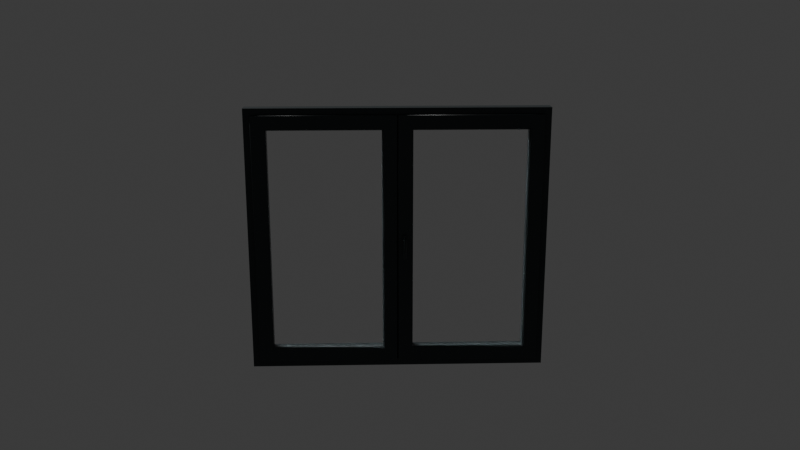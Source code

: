 # Source: window2.blend  (saved by Blender 4.2.66; exported with 4.5.12 LTS)
import bpy
from mathutils import Matrix  # noqa: F401  (used for matrix-valued properties, if any)

bpy.ops.wm.read_factory_settings(use_empty=True)
scene = bpy.context.scene
scene.name = 'Scene'

# ---- collections
col_collection = bpy.data.collections.new('Collection'); scene.collection.children.link(col_collection)
col_window = bpy.data.collections.new('Window'); col_collection.children.link(col_window)

# ---- materials (node trees are filled in below, after node groups)
mat_ramy = bpy.data.materials.new('ramy')
mat_parapet = bpy.data.materials.new('parapet')
mat_sklo = bpy.data.materials.new('sklo')

# ---- node groups
ng_auto_smooth = bpy.data.node_groups.new('Auto Smooth', 'GeometryNodeTree')
_s = ng_auto_smooth.interface.new_socket(name='Geometry', in_out='OUTPUT', socket_type='NodeSocketGeometry')
_s = ng_auto_smooth.interface.new_socket(name='Geometry', in_out='INPUT', socket_type='NodeSocketGeometry')
_s = ng_auto_smooth.interface.new_socket(name='Angle', in_out='INPUT', socket_type='NodeSocketFloat')
_s.subtype = 'ANGLE'
_s.min_value = 0.0
_s.max_value = 3.142
ng_auto_smooth.is_modifier = True
_N = ng_auto_smooth.nodes; _L = ng_auto_smooth.links
n0 = _N.new('NodeGroupOutput'); n0.name = 'Group Output'; n0.location = (480, -100)
n1 = _N.new('NodeGroupInput'); n1.name = 'Group Input'; n1.location = (-420, -300)
n2 = _N.new('NodeGroupInput'); n2.name = 'Group Input.001'; n2.location = (-60, -100)
n3 = _N.new('GeometryNodeSetShadeSmooth'); n3.name = 'Set Shade Smooth'; n3.location = (120, -100)
n3.domain = 'EDGE'
n4 = _N.new('GeometryNodeSetShadeSmooth'); n4.name = 'Set Shade Smooth.001'; n4.location = (300, -100)
n5 = _N.new('GeometryNodeInputMeshEdgeAngle'); n5.name = 'Edge Angle'; n5.location = (-420, -220)
n6 = _N.new('GeometryNodeInputEdgeSmooth'); n6.name = 'Is Edge Smooth'; n6.location = (-60, -160)
n7 = _N.new('GeometryNodeInputShadeSmooth'); n7.name = 'Is Face Smooth'; n7.location = (-240, -340)
n8 = _N.new('FunctionNodeBooleanMath'); n8.name = 'Boolean Math'; n8.location = (-60, -220)
n9 = _N.new('FunctionNodeCompare'); n9.name = 'Compare'; n9.location = (-240, -180)
n9.operation = 'LESS_EQUAL'
_L.new(n5.outputs[0], n9.inputs[0])
_L.new(n4.outputs[0], n0.inputs[0])
_L.new(n1.outputs[1], n9.inputs[1])
_L.new(n9.outputs[0], n8.inputs[0])
_L.new(n7.outputs[0], n8.inputs[1])
_L.new(n2.outputs[0], n3.inputs[0])
_L.new(n6.outputs[0], n3.inputs[1])
_L.new(n3.outputs[0], n4.inputs[0])
_L.new(n8.outputs[0], n3.inputs[2])
n0.is_active_output = True

# ---- material node trees
mat_ramy.use_nodes = True; mat_ramy.node_tree.nodes.clear()
_N = mat_ramy.node_tree.nodes; _L = mat_ramy.node_tree.links
n0 = _N.new('ShaderNodeBsdfPrincipled'); n0.name = 'Principled BSDF'; n0.location = (10, 300)
n0.distribution = 'GGX'
n0.subsurface_method = 'BURLEY'
n0.inputs[2].default_value = 0.3
n0.inputs[3].default_value = 1.45
n0.inputs[27].default_value = (0.0, 0.0, 0.0, 1.0)
n0.inputs[28].default_value = 1.0
n1 = _N.new('ShaderNodeOutputMaterial'); n1.name = 'Material Output'; n1.location = (300, 300)
n2 = _N.new('ShaderNodeRGB'); n2.name = 'RGB'; n2.location = (-269, 273)
n2.outputs[0].default_value = (0.2957, 0.2957, 0.2957, 1.0)
n3 = _N.new('ShaderNodeRGB'); n3.name = 'RGB.001'; n3.location = (-300, 508)
n3.outputs[0].default_value = (0.02217, 0.03071, 0.0331, 1.0)
_L.new(n0.outputs[0], n1.inputs[0])
_L.new(n3.outputs[0], n0.inputs[0])
n1.is_active_output = True
mat_parapet.use_nodes = True; mat_parapet.node_tree.nodes.clear()
_N = mat_parapet.node_tree.nodes; _L = mat_parapet.node_tree.links
n0 = _N.new('ShaderNodeBsdfPrincipled'); n0.name = 'Principled BSDF'; n0.location = (10, 300)
n0.distribution = 'GGX'
n0.subsurface_method = 'BURLEY'
n0.inputs[1].default_value = 1.0
n0.inputs[2].default_value = 0.35
n0.inputs[3].default_value = 1.45
n0.inputs[27].default_value = (0.0, 0.0, 0.0, 1.0)
n0.inputs[28].default_value = 1.0
n1 = _N.new('ShaderNodeOutputMaterial'); n1.name = 'Material Output'; n1.location = (300, 300)
_L.new(n0.outputs[0], n1.inputs[0])
n1.is_active_output = True
mat_sklo.use_nodes = True; mat_sklo.node_tree.nodes.clear()
_N = mat_sklo.node_tree.nodes; _L = mat_sklo.node_tree.links
n0 = _N.new('ShaderNodeMixShader'); n0.name = 'Mix Shader'; n0.location = (80, 269)
n1 = _N.new('ShaderNodeBsdfTransparent'); n1.name = 'Transparent BSDF'; n1.location = (-138, 353)
n1.inputs[0].default_value = (0.8815, 0.8815, 0.8815, 1.0)
n2 = _N.new('ShaderNodeLightPath'); n2.name = 'Light Path'; n2.location = (-434, 328)
n3 = _N.new('ShaderNodeTexNoise'); n3.name = 'Noise Texture'; n3.location = (-585, -218)
n3.inputs[2].default_value = 0.2
n4 = _N.new('ShaderNodeBsdfGlass'); n4.name = 'Glass BSDF'; n4.location = (-166, 184)
n4.distribution = 'BECKMANN'
n4.inputs[2].default_value = 1.45
n5 = _N.new('ShaderNodeOutputMaterial'); n5.name = 'Material Output'; n5.location = (448, 281)
n6 = _N.new('ShaderNodeBump'); n6.name = 'Bump'; n6.location = (-378, -60)
n6.inputs[1].default_value = 0.06
n6.inputs[2].default_value = 1.0
_L.new(n4.outputs[0], n0.inputs[1])
_L.new(n0.outputs[0], n5.inputs[0])
_L.new(n1.outputs[0], n0.inputs[2])
_L.new(n2.outputs[1], n0.inputs[0])
_L.new(n3.outputs[1], n6.inputs[3])
_L.new(n6.outputs[0], n4.inputs[3])
n5.is_active_output = True

# ---- world
world_world = bpy.data.worlds.new('World'); scene.world = world_world
world_world.use_nodes = True; world_world.node_tree.nodes.clear()
_N = world_world.node_tree.nodes; _L = world_world.node_tree.links
n0 = _N.new('ShaderNodeOutputWorld'); n0.name = 'World Output'; n0.location = (300, 300)
n1 = _N.new('ShaderNodeBackground'); n1.name = 'Background'; n1.location = (10, 300)
n1.inputs[0].default_value = (0.05088, 0.05088, 0.05088, 1.0)
_L.new(n1.outputs[0], n0.inputs[0])
n0.is_active_output = True
world_world.color = (0.05088, 0.05088, 0.05088)
world_world.sun_shadow_jitter_overblur = 0.0

# ---- cameras
cam_camera = bpy.data.cameras.new('Camera')
cam_camera.lens = 41.0

# ---- meshes
me_cube_021 = bpy.data.meshes.new('Cube.021')
me_cube_021.from_pydata([(-0.06594, -0.8151, -0.6769), (-0.06594, 0.7849, -0.6769), (0.004065, -0.8151, -0.6769), (-0.04939, -0.7501, -0.6119), (0.004065, 0.7849, -0.6769), (-0.04939, 0.7199, -0.6119), (-0.04939, -0.7745, -0.6363), (-0.04939, 0.7442, -0.6363), (0.004065, -0.7745, -0.6363), (0.004065, 0.7442, -0.6363), (-0.06321, -0.7501, -0.6119), (-0.06594, -0.7529, -0.6147), (-0.06594, 0.7226, -0.6147), (-0.06321, 0.7199, -0.6119), (-0.06594, -0.7555, -0.6173), (-0.06594, 0.7252, -0.6173), (-0.06072, 0.7199, -0.6119), (-0.06072, -0.7501, -0.6119), (-0.06594, -0.8151, 0.7581), (0.004065, -0.8151, 0.7581), (-0.04939, -0.7501, 0.6931), (-0.04939, -0.7745, 0.7175), (0.004065, -0.7745, 0.7175), (-0.06321, -0.7501, 0.6931), (-0.06594, -0.7529, 0.6958), (-0.06594, -0.7555, 0.6984), (-0.06072, -0.7501, 0.6931), (-0.06594, 0.7849, 0.7581), (0.004065, 0.7849, 0.7581), (-0.04939, 0.7199, 0.6931), (-0.04939, 0.7442, 0.7175), (0.004065, 0.7442, 0.7175), (-0.06321, 0.7199, 0.6931), (-0.06594, 0.7226, 0.6958), (-0.06594, 0.7252, 0.6984), (-0.06072, 0.7199, 0.6931), (-0.04753, 0.01007, -0.6169), (-0.04739, 0.7249, -0.6169), (0.005931, 0.01007, -0.6169), (0.006065, 0.7249, -0.6169), (0.005931, -0.01432, -0.6413), (0.006065, 0.7492, -0.6413), (-0.04753, 0.05842, -0.5686), (-0.04087, 0.06507, -0.5619), (-0.04074, 0.6699, -0.5619), (-0.04739, 0.6765, -0.5686), (0.008759, 0.06507, -0.5619), (0.02193, 0.0519, -0.5751), (0.02207, 0.683, -0.5751), (0.008894, 0.6699, -0.5619), (-0.04753, 0.05693, -0.5701), (-0.04739, 0.678, -0.5701), (-0.03855, 0.06507, -0.5619), (-0.03842, 0.6699, -0.5619), (0.006682, 0.6699, -0.5619), (0.006548, 0.06507, -0.5619), (0.02207, 0.6851, -0.5772), (0.02193, 0.04985, -0.5772), (-0.04753, 0.01007, 0.6981), (0.005931, 0.01007, 0.6981), (0.005931, -0.01432, 0.7225), (-0.04753, 0.05842, 0.6497), (-0.04087, 0.06507, 0.6431), (0.008759, 0.06507, 0.6431), (0.02193, 0.0519, 0.6562), (-0.04753, 0.05693, 0.6512), (-0.03855, 0.06507, 0.6431), (0.006548, 0.06507, 0.6431), (0.02193, 0.04985, 0.6583), (-0.04739, 0.7249, 0.6981), (0.006065, 0.7249, 0.6981), (0.006065, 0.7492, 0.7225), (-0.04739, 0.6765, 0.6497), (-0.04074, 0.6699, 0.6431), (0.008894, 0.6699, 0.6431), (0.02207, 0.683, 0.6562), (-0.04739, 0.678, 0.6512), (-0.03842, 0.6699, 0.6431), (0.006682, 0.6699, 0.6431), (0.02207, 0.6851, 0.6583), (-0.04739, -0.7541, -0.6169), (-0.04739, -0.01916, -0.6169), (0.006065, -0.7541, -0.6169), (0.006065, -0.01916, -0.6169), (0.006065, -0.7785, -0.6413), (0.006065, -0.01916, -0.6413), (-0.04739, -0.7058, -0.5686), (-0.04074, -0.6991, -0.5619), (-0.04074, -0.09855, -0.5619), (-0.04739, -0.0919, -0.5686), (0.008894, -0.6991, -0.5619), (0.02207, -0.7123, -0.5751), (0.02207, -0.08538, -0.5751), (0.008894, -0.09855, -0.5619), (-0.04739, -0.7072, -0.5701), (-0.04739, -0.09041, -0.5701), (-0.03842, -0.6991, -0.5619), (-0.03842, -0.09855, -0.5619), (0.006682, -0.09855, -0.5619), (0.006682, -0.6991, -0.5619), (0.02207, -0.08333, -0.5772), (0.02207, -0.7143, -0.5772), (-0.04739, -0.7541, 0.6981), (0.006065, -0.7541, 0.6981), (0.006065, -0.7785, 0.7225), (-0.04739, -0.7058, 0.6497), (-0.04074, -0.6991, 0.6431), (0.008894, -0.6991, 0.6431), (0.02207, -0.7123, 0.6562), (-0.04739, -0.7072, 0.6512), (-0.03842, -0.6991, 0.6431), (0.006682, -0.6991, 0.6431), (0.02207, -0.7143, 0.6583), (-0.04739, -0.01916, 0.6981), (0.006065, -0.01916, 0.6981), (0.006065, -0.01916, 0.7225), (-0.04739, -0.0919, 0.6497), (-0.04074, -0.09855, 0.6431), (0.008894, -0.09855, 0.6431), (0.02207, -0.08538, 0.6562), (-0.04739, -0.09041, 0.6512), (-0.03842, -0.09855, 0.6431), (0.006682, -0.09855, 0.6431), (0.02207, -0.08333, 0.6583), (0.01949, -0.7785, -0.6413), (0.02207, -0.7759, -0.6387), (0.02207, -0.02174, -0.6387), (0.01949, -0.01916, -0.6413), (0.01949, -0.7785, 0.7225), (0.02207, -0.7759, 0.7199), (0.01949, -0.01916, 0.7225), (0.02207, -0.02174, 0.7199), (0.01815, -0.01916, -0.6413), (0.01815, -0.7785, -0.6413), (0.01815, -0.7785, 0.7225), (0.01815, -0.01916, 0.7225), (0.02207, -0.0228, -0.6377), (0.02207, -0.7749, -0.6377), (0.02207, -0.7749, 0.7188), (0.02207, -0.0228, 0.7188), (0.01975, -0.01432, -0.6413), (0.02193, -0.01214, -0.6391), (0.02207, 0.7471, -0.6391), (0.01988, 0.7492, -0.6413), (0.01975, -0.01432, 0.7225), (0.02193, -0.01214, 0.7203), (0.01988, 0.7492, 0.7225), (0.02207, 0.7471, 0.7203), (0.01804, 0.7492, -0.6413), (0.0179, -0.01432, -0.6413), (0.0179, -0.01432, 0.7225), (0.01804, 0.7492, 0.7225), (0.02207, 0.7445, -0.6366), (0.02193, -0.009548, -0.6366), (0.02193, -0.009548, 0.7177), (0.02207, 0.7445, 0.7177), (-0.04739, -0.01916, 0.6911), (-0.04739, -0.04751, 0.6911), (-0.04739, -0.04751, -0.6099), (-0.04739, 0.01749, 0.6911), (-0.04739, 0.01749, -0.6099), (-0.06065, 0.01749, -0.6099), (-0.06065, 0.01749, 0.6911), (-0.06594, 0.01266, 0.6911), (-0.06594, 0.01266, -0.6099), (-0.06594, -0.04395, 0.6911), (-0.06238, -0.04751, 0.6911), (-0.06238, -0.04751, -0.6099), (-0.06594, -0.04395, -0.6099), (-0.06238, 0.01749, 0.6911), (-0.06594, 0.01393, 0.6911), (-0.06594, 0.01393, -0.6099), (-0.06238, 0.01749, -0.6099), (-0.06594, -0.04253, 0.6911), (-0.06594, -0.04253, -0.6099), (-0.06026, -0.04751, -0.6099), (-0.06026, -0.04751, 0.6911), (-0.06694, -0.8151, -0.6725), (-0.06694, 0.7849, -0.6725), (-0.06694, -0.8151, -0.6817), (-0.06694, 0.7849, -0.6817), (-0.2311, -0.8151, -0.6904), (-0.2311, 0.7849, -0.6904), (-0.2396, -0.8151, -0.7103), (-0.2396, 0.7849, -0.7103), (-0.2371, -0.8151, -0.7169), (-0.2371, 0.7849, -0.7169), (-0.2333, -0.8151, -0.7169), (-0.2333, 0.7849, -0.7169), (-0.2313, -0.8151, -0.7045), (-0.2313, 0.7849, -0.7045), (-0.234, -0.8151, -0.6916), (-0.2326, -0.8151, -0.6905), (-0.2326, 0.7849, -0.6905), (-0.234, 0.7849, -0.6916), (-0.2343, 0.7849, -0.6924), (-0.2343, -0.8151, -0.6924), (-0.02195, 0.06407, -0.5629), (-0.02182, 0.6709, -0.5629), (-0.01153, 0.06407, -0.5629), (-0.0114, 0.6709, -0.5629), (-0.02195, 0.06407, 0.6441), (-0.02182, 0.6709, 0.6441), (-0.01153, 0.06407, 0.6441), (-0.0114, 0.6709, 0.6441), (-0.02195, -0.7001, -0.5629), (-0.02182, -0.09755, -0.5629), (-0.01153, -0.7001, -0.5629), (-0.0114, -0.09755, -0.5629), (-0.02195, -0.7001, 0.6441), (-0.02182, -0.09755, 0.6441), (-0.01153, -0.7001, 0.6441), (-0.0114, -0.09755, 0.6441), (0.02207, 0.01718, 0.01992), (0.02207, 0.007874, 0.02923), (0.02207, 0.01253, 0.02117), (0.02207, 0.009121, 0.02458), (0.02207, 0.01718, 0.08161), (0.02207, 0.007874, 0.07231), (0.02207, 0.01253, 0.08036), (0.02207, 0.009121, 0.07696), (0.02207, 0.0229, 0.01992), (0.02207, 0.0322, 0.02923), (0.02207, 0.02755, 0.02117), (0.02207, 0.03096, 0.02458), (0.02207, 0.0229, 0.08161), (0.02207, 0.0322, 0.07231), (0.02207, 0.02755, 0.08036), (0.02207, 0.03096, 0.07696), (0.03372, 0.01129, 0.02583), (0.03263, 0.009121, 0.02458), (0.03263, 0.01253, 0.02117), (0.03372, 0.01378, 0.02334), (0.03263, 0.007874, 0.02923), (0.03372, 0.01029, 0.02955), (0.03263, 0.01718, 0.01992), (0.03372, 0.0175, 0.02234), (0.03263, 0.01718, 0.08161), (0.03372, 0.0175, 0.07919), (0.03263, 0.007874, 0.07231), (0.03372, 0.01029, 0.07199), (0.03263, 0.01253, 0.08036), (0.03372, 0.01378, 0.0782), (0.03263, 0.009121, 0.07696), (0.03372, 0.01129, 0.07571), (0.03372, 0.02258, 0.02234), (0.03263, 0.0229, 0.01992), (0.03263, 0.0322, 0.02923), (0.03372, 0.02979, 0.02955), (0.03263, 0.02755, 0.02117), (0.03372, 0.0263, 0.02334), (0.03263, 0.03096, 0.02458), (0.03372, 0.02879, 0.02583), (0.03263, 0.0229, 0.08161), (0.03372, 0.02258, 0.07919), (0.03263, 0.0322, 0.07231), (0.03372, 0.02979, 0.07199), (0.03263, 0.02755, 0.08036), (0.03372, 0.0263, 0.0782), (0.03263, 0.03096, 0.07696), (0.03372, 0.02879, 0.07571), (0.03372, 0.0099, 0.05219), (0.03372, 0.01125, 0.0454), (0.03372, 0.01403, 0.04044), (0.03372, 0.02, 0.03862), (0.03372, 0.02597, 0.04044), (0.03372, 0.02875, 0.0454), (0.03372, 0.0301, 0.05219), (0.03372, 0.02875, 0.05897), (0.03372, 0.02597, 0.06394), (0.03372, 0.02, 0.06576), (0.03372, 0.01403, 0.06394), (0.03372, 0.01125, 0.05897), (0.04758, 0.01067, 0.05219), (0.04758, 0.01192, 0.04592), (0.04758, 0.01448, 0.04133), (0.04758, 0.02, 0.03965), (0.04758, 0.02552, 0.04133), (0.04758, 0.02809, 0.04592), (0.04758, 0.02934, 0.05219), (0.04758, 0.02809, 0.05846), (0.04758, 0.02552, 0.06305), (0.04758, 0.02, 0.06473), (0.04758, 0.01448, 0.06305), (0.04758, 0.01192, 0.05846), (0.05616, 0.01172, 0.0505), (0.05507, 0.01283, 0.04533), (0.05427, 0.01511, 0.04155), (0.05398, 0.02, 0.04016), (0.05427, 0.0249, 0.04155), (0.05507, 0.02717, 0.04533), (0.05616, 0.02828, 0.0505), (0.05725, 0.02717, 0.05567), (0.05805, 0.0249, 0.05945), (0.05834, 0.02, 0.06084), (0.05805, 0.01511, 0.05945), (0.05725, 0.01283, 0.05567), (0.06323, 0.01196, 0.04476), (0.06113, 0.01304, 0.04156), (0.05958, 0.01525, 0.03922), (0.05902, 0.02, 0.03836), (0.05958, 0.02475, 0.03922), (0.06113, 0.02696, 0.04156), (0.06323, 0.02804, 0.04476), (0.06534, 0.02696, 0.04797), (0.06689, 0.02475, 0.05031), (0.06745, 0.02, 0.05117), (0.06689, 0.01525, 0.05031), (0.06534, 0.01304, 0.04797), (0.06792, 0.01186, -0.03731), (0.06574, 0.01295, -0.03707), (0.06414, 0.01519, -0.0369), (0.06355, 0.02, -0.03684), (0.06414, 0.02481, -0.0369), (0.06574, 0.02705, -0.03707), (0.06792, 0.02814, -0.03731), (0.07011, 0.02705, -0.03755), (0.07171, 0.02481, -0.03772), (0.07229, 0.02, -0.03779), (0.07171, 0.01519, -0.03772), (0.07011, 0.01295, -0.03755), (0.07658, 0.02, 0.008989), (0.07602, 0.01519, 0.008886), (0.07236, 0.02814, 0.00822), (0.07447, 0.02705, 0.008605), (0.06814, 0.02, 0.007451), (0.06871, 0.02481, 0.007554), (0.07447, 0.01295, 0.008605), (0.07236, 0.01186, 0.00822), (0.07025, 0.01295, 0.007836), (0.07602, 0.02481, 0.008886), (0.07025, 0.02705, 0.007836), (0.06871, 0.01519, 0.007554), (0.03372, 0.008964, 0.02937), (0.03372, 0.0101, 0.02514), (0.03372, 0.01732, 0.02101), (0.03372, 0.02276, 0.02101), (0.03372, 0.01309, 0.02215), (0.03372, 0.008964, 0.07216), (0.03372, 0.0101, 0.07639), (0.03372, 0.01309, 0.07939), (0.03372, 0.01732, 0.08052), (0.03372, 0.02276, 0.08052), (0.03372, 0.02699, 0.07939), (0.03372, 0.02998, 0.07639), (0.03372, 0.03111, 0.07216), (0.03372, 0.03111, 0.02937), (0.03372, 0.02998, 0.02514), (0.03372, 0.02699, 0.02215), (0.07267, 0.01522, 0.0296), (0.07113, 0.02701, 0.02829), (0.06537, 0.02478, 0.02339), (0.07113, 0.01299, 0.02829), (0.06691, 0.01299, 0.0247), (0.07267, 0.02478, 0.0296), (0.06691, 0.02701, 0.0247), (0.06537, 0.01522, 0.02339), (0.07324, 0.02, 0.03008), (0.06902, 0.02809, 0.02649), (0.0648, 0.02, 0.02291), (0.06902, 0.01191, 0.02649), (0.07573, 0.02, -0.01308), (0.07143, 0.02814, -0.01323), (0.06714, 0.02, -0.01337), (0.07143, 0.01186, -0.01323), (0.07515, 0.01519, -0.0131), (0.07358, 0.02705, -0.01315), (0.06772, 0.02481, -0.01335), (0.07358, 0.01295, -0.01315), (0.06929, 0.01295, -0.0133), (0.07515, 0.02481, -0.0131), (0.06929, 0.02705, -0.0133), (0.06772, 0.01519, -0.01335)], [(113, 156), (156, 157)], [(16, 13, 10, 17), (7, 6, 8, 9), (2, 4, 9, 8), (5, 3, 6, 7), (1, 4, 2, 0), (10, 13, 12, 11), (14, 11, 12, 15), (0, 14, 15, 1), (5, 16, 17, 3), (3, 17, 26, 20), (6, 3, 20, 21), (10, 11, 24, 23), (14, 0, 18, 25), (8, 6, 21, 22), (2, 8, 22, 19), (11, 14, 25, 24), (17, 10, 23, 26), (0, 2, 19, 18), (19, 22, 31, 28), (23, 24, 33, 32), (24, 25, 34, 33), (20, 26, 35, 29), (18, 19, 28, 27), (25, 18, 27, 34), (21, 20, 29, 30), (26, 23, 32, 35), (22, 21, 30, 31), (28, 31, 9, 4), (31, 30, 7, 9), (30, 29, 5, 7), (29, 35, 16, 5), (35, 32, 13, 16), (32, 33, 12, 13), (33, 34, 15, 12), (34, 27, 1, 15), (27, 28, 4, 1), (37, 39, 38, 36), (39, 41, 40, 38), (149, 150, 60, 40), (50, 42, 45, 51), (44, 45, 42, 43), (56, 48, 47, 57), (48, 49, 46, 47), (55, 46, 49, 54), (36, 50, 51, 37), (43, 52, 53, 44), (52, 55, 54, 53), (153, 154, 145, 141), (50, 65, 61, 42), (151, 148, 41, 71), (38, 59, 58, 36), (46, 63, 64, 47), (148, 143, 140, 149), (52, 66, 67, 55), (42, 61, 62, 43), (43, 62, 66, 52), (40, 60, 59, 38), (36, 58, 65, 50), (55, 67, 63, 46), (47, 64, 68, 57), (66, 77, 78, 67), (64, 75, 79, 68), (59, 70, 69, 58), (67, 78, 74, 63), (60, 71, 70, 59), (154, 155, 147, 145), (61, 72, 73, 62), (58, 69, 76, 65), (63, 74, 75, 64), (65, 76, 72, 61), (62, 73, 77, 66), (69, 37, 51, 76), (76, 51, 45, 72), (72, 45, 44, 73), (73, 44, 53, 77), (77, 53, 54, 78), (78, 54, 49, 74), (74, 49, 48, 75), (75, 48, 56, 79), (150, 151, 71, 60), (155, 152, 142, 147), (71, 41, 39, 70), (70, 39, 37, 69), (81, 83, 82, 80), (83, 85, 84, 82), (133, 134, 104, 84), (94, 86, 89, 95), (88, 89, 86, 87), (100, 92, 91, 101), (92, 93, 90, 91), (99, 90, 93, 98), (80, 94, 95, 81), (87, 96, 97, 88), (96, 99, 98, 97), (137, 138, 129, 125), (94, 109, 105, 86), (132, 85, 115, 135), (82, 103, 102, 80), (90, 107, 108, 91), (132, 127, 124, 133), (96, 110, 111, 99), (86, 105, 106, 87), (87, 106, 110, 96), (84, 104, 103, 82), (80, 102, 109, 94), (99, 111, 107, 90), (91, 108, 112, 101), (110, 121, 122, 111), (108, 119, 123, 112), (103, 114, 113, 102), (111, 122, 118, 107), (104, 115, 114, 103), (138, 139, 131, 129), (105, 116, 117, 106), (102, 113, 120, 109), (107, 118, 119, 108), (109, 120, 116, 105), (106, 117, 121, 110), (113, 81, 95, 120), (120, 95, 89, 116), (116, 89, 88, 117), (117, 88, 97, 121), (121, 97, 98, 122), (122, 98, 93, 118), (118, 93, 92, 119), (119, 92, 100, 123), (134, 135, 115, 104), (139, 136, 126, 131), (83, 81, 113, 114), (127, 126, 125, 124), (129, 128, 124, 125), (128, 129, 131, 130), (130, 131, 126, 127), (136, 100, 101, 137), (128, 130, 135, 134), (85, 132, 133, 84), (127, 132, 135, 130), (124, 128, 134, 133), (126, 136, 137, 125), (123, 100, 136, 139), (112, 123, 139, 138), (101, 112, 138, 137), (143, 142, 141, 140), (145, 144, 140, 141), (144, 145, 147, 146), (146, 147, 142, 143), (152, 56, 57, 153), (144, 146, 151, 150), (41, 148, 149, 40), (146, 143, 148, 151), (140, 144, 150, 149), (142, 152, 153, 141), (79, 56, 152, 155), (68, 79, 155, 154), (57, 68, 154, 153), (158, 160, 159, 157), (157, 159, 162, 169, 170, 163, 173, 165, 166, 176), (160, 158, 175, 167, 168, 174, 164, 171, 172, 161), (174, 173, 163, 164), (162, 161, 172, 169), (164, 163, 170, 171), (165, 168, 167, 166), (169, 172, 171, 170), (175, 176, 166, 167), (159, 160, 161, 162), (168, 165, 173, 174), (158, 157, 176, 175), (178, 180, 179, 177), (180, 182, 181, 179), (182, 193, 192, 181), (184, 186, 185, 183), (186, 188, 187, 185), (188, 190, 189, 187), (193, 194, 191, 192), (195, 184, 183, 196), (194, 195, 196, 191), (197, 198, 200, 199), (201, 203, 204, 202), (197, 201, 202, 198), (198, 202, 204, 200), (200, 204, 203, 199), (199, 203, 201, 197), (205, 206, 208, 207), (209, 211, 212, 210), (205, 209, 210, 206), (206, 210, 212, 208), (208, 212, 211, 207), (207, 211, 209, 205), (213, 215, 231, 235), (213, 221, 223, 224, 222, 226, 228, 227, 225, 217, 219, 220, 218, 214, 216, 215), (223, 221, 246, 249), (225, 227, 257, 253), (226, 222, 247, 255), (228, 226, 255, 259), (218, 220, 243, 239), (217, 225, 253, 237), (222, 224, 251, 247), (220, 219, 241, 243), (221, 213, 235, 246), (227, 228, 259, 257), (214, 218, 239, 233), (219, 217, 237, 241), (224, 223, 249, 251), (215, 216, 230, 231), (229, 234, 240, 244, 242, 238, 254, 258, 260, 256, 248, 252, 250, 245, 236, 232), (230, 233, 333, 334), (246, 235, 335, 336), (235, 231, 337, 335), (231, 230, 334, 337), (233, 239, 338, 333), (239, 243, 339, 338), (243, 241, 340, 339), (241, 237, 341, 340), (237, 253, 342, 341), (253, 257, 343, 342), (257, 259, 344, 343), (259, 255, 345, 344), (255, 247, 346, 345), (247, 251, 347, 346), (251, 249, 348, 347), (249, 246, 336, 348), (216, 214, 233, 230), (263, 262, 274, 275), (270, 269, 281, 282), (267, 266, 278, 279), (264, 263, 275, 276), (271, 270, 282, 283), (268, 267, 279, 280), (265, 264, 276, 277), (272, 271, 283, 284), (262, 261, 273, 274), (269, 268, 280, 281), (266, 265, 277, 278), (261, 272, 284, 273), (280, 279, 291, 292), (277, 276, 288, 289), (284, 283, 295, 296), (274, 273, 285, 286), (281, 280, 292, 293), (278, 277, 289, 290), (273, 284, 296, 285), (275, 274, 286, 287), (282, 281, 293, 294), (279, 278, 290, 291), (276, 275, 287, 288), (283, 282, 294, 295), (292, 291, 303, 304), (289, 288, 300, 301), (296, 295, 307, 308), (286, 285, 297, 298), (293, 292, 304, 305), (290, 289, 301, 302), (285, 296, 308, 297), (287, 286, 298, 299), (294, 293, 305, 306), (291, 290, 302, 303), (288, 287, 299, 300), (295, 294, 306, 307), (365, 361, 318, 319), (366, 362, 315, 316), (367, 363, 312, 313), (368, 365, 319, 320), (369, 364, 309, 310), (370, 366, 316, 317), (371, 367, 313, 314), (364, 368, 320, 309), (372, 369, 310, 311), (361, 370, 317, 318), (362, 371, 314, 315), (363, 372, 311, 312), (359, 356, 332, 325), (358, 355, 331, 323), (357, 354, 330, 321), (356, 353, 329, 332), (360, 352, 327, 328), (355, 351, 326, 331), (354, 350, 324, 330), (353, 360, 328, 329), (352, 349, 322, 327), (351, 359, 325, 326), (350, 358, 323, 324), (349, 357, 321, 322), (234, 229, 334, 333), (236, 245, 336, 335), (232, 236, 335, 337), (229, 232, 337, 334), (240, 234, 333, 338), (244, 240, 338, 339), (242, 244, 339, 340), (238, 242, 340, 341), (254, 238, 341, 342), (258, 254, 342, 343), (260, 258, 343, 344), (256, 260, 344, 345), (248, 256, 345, 346), (252, 248, 346, 347), (250, 252, 347, 348), (245, 250, 348, 336), (307, 306, 357, 349), (304, 303, 358, 350), (301, 300, 359, 351), (308, 307, 349, 352), (298, 297, 360, 353), (305, 304, 350, 354), (302, 301, 351, 355), (297, 308, 352, 360), (299, 298, 353, 356), (306, 305, 354, 357), (303, 302, 355, 358), (300, 299, 356, 359), (325, 332, 372, 363), (323, 331, 371, 362), (321, 330, 370, 361), (332, 329, 369, 372), (328, 327, 368, 364), (331, 326, 367, 371), (330, 324, 366, 370), (329, 328, 364, 369), (327, 322, 365, 368), (326, 325, 363, 367), (324, 323, 362, 366), (322, 321, 361, 365)])
me_cube_021.polygons.foreach_set('use_smooth', [True] * 322)
me_cube_021.polygons.foreach_set('material_index', [0, 0, 0, 0, 0, 0, 0, 0, 0, 0, 0, 0, 0, 0, 0, 0, 0, 0, 0, 0, 0, 0, 0, 0, 0, 0, 0, 0, 0, 0, 0, 0, 0, 0, 0, 0, 0, 0, 0, 0, 0, 0, 0, 0, 0, 0, 0, 0, 0, 0, 0, 0, 0, 0, 0, 0, 0, 0, 0, 0, 0, 0, 0, 0, 0, 0, 0, 0, 0, 0, 0, 0, 0, 0, 0, 0, 0, 0, 0, 0, 0, 0, 0, 0, 0, 0, 0, 0, 0, 0, 0, 0, 0, 0, 0, 0, 0, 0, 0, 0, 0, 0, 0, 0, 0, 0, 0, 0, 0, 0, 0, 0, 0, 0, 0, 0, 0, 0, 0, 0, 0, 0, 0, 0, 0, 0, 0, 0, 0, 0, 0, 0, 0, 0, 0, 0, 0, 0, 0, 0, 0, 0, 0, 0, 0, 0, 0, 0, 0, 0, 0, 0, 0, 0, 0, 0, 0, 0, 0, 0, 0, 0, 0, 0, 0, 0, 0, 0, 0, 0, 0, 0, 0, 0, 0, 0, 2, 2, 2, 2, 2, 2, 2, 2, 2, 2, 2, 2, 0, 0, 0, 0, 0, 0, 0, 0, 0, 0, 0, 0, 0, 0, 0, 0, 0, 0, 0, 0, 0, 0, 0, 0, 0, 0, 0, 0, 0, 0, 0, 0, 0, 0, 0, 0, 0, 0, 0, 0, 0, 0, 0, 0, 0, 0, 0, 0, 0, 0, 0, 0, 0, 0, 0, 0, 0, 0, 0, 0, 0, 0, 0, 0, 0, 0, 0, 0, 0, 0, 0, 0, 0, 0, 0, 0, 0, 0, 0, 0, 0, 0, 0, 0, 0, 0, 0, 0, 0, 0, 0, 0, 0, 0, 0, 0, 0, 0, 0, 0, 0, 0, 0, 0, 0, 0, 0, 0, 0, 0, 0, 0, 0, 0, 0, 0, 0, 0, 0, 0, 0, 0, 0, 0, 0, 0, 0, 0, 0, 0, 0, 0, 0, 0])
_uv = me_cube_021.uv_layers.new(name='UVMap')
_uv.uv.foreach_set('vector', [0.7962, 0.5, 0.8339, 0.5, 0.8339, 0.75, 0.7962, 0.75, 0.625, 0.5, 0.625, 0.75, 0.625, 0.75, 0.625, 0.5, 0.375, 0.75, 0.375, 0.5, 0.625, 0.5, 0.625, 0.75, 0.625, 0.5, 0.625, 0.75, 0.625, 0.75, 0.625, 0.5, 0.125, 0.5, 0.375, 0.5, 0.375, 0.75, 0.125, 0.75, 0.8339, 0.75, 0.8339, 0.5, 0.875, 0.5, 0.875, 0.75, 0.6045, 0.0, 0.6145, 0.0, 0.6145, 0.25, 0.6045, 0.25, 0.375, 0.0, 0.6045, 0.0, 0.6045, 0.25, 0.375, 0.25, 0.625, 0.5, 0.7962, 0.5, 0.7962, 0.75, 0.625, 0.75, 0.625, 0.75, 0.7962, 0.75, 0.7962, 0.75, 0.625, 0.75, 0.625, 0.75, 0.625, 0.75, 0.625, 0.75, 0.625, 0.75, 0.8339, 0.75, 0.875, 0.75, 0.875, 0.75, 0.8339, 0.75, 0.6045, 0.0, 0.375, 0.0, 0.375, 0.0, 0.6045, 0.0, 0.625, 0.75, 0.625, 0.75, 0.625, 0.75, 0.625, 0.75, 0.375, 0.75, 0.625, 0.75, 0.625, 0.75, 0.375, 0.75, 0.6145, 0.0, 0.6045, 0.0, 0.6045, 0.0, 0.6145, 0.0, 0.7962, 0.75, 0.8339, 0.75, 0.8339, 0.75, 0.7962, 0.75, 0.125, 0.75, 0.375, 0.75, 0.375, 0.75, 0.125, 0.75, 0.375, 0.75, 0.625, 0.75, 0.625, 0.75, 0.375, 0.75, 0.8339, 0.75, 0.875, 0.75, 0.875, 0.75, 0.8339, 0.75, 0.6145, 0.0, 0.6045, 0.0, 0.6045, 0.0, 0.6145, 0.0, 0.625, 0.75, 0.7962, 0.75, 0.7962, 0.75, 0.625, 0.75, 0.125, 0.75, 0.375, 0.75, 0.375, 0.75, 0.125, 0.75, 0.6045, 0.0, 0.375, 0.0, 0.375, 0.0, 0.6045, 0.0, 0.625, 0.75, 0.625, 0.75, 0.625, 0.75, 0.625, 0.75, 0.7962, 0.75, 0.8339, 0.75, 0.8339, 0.75, 0.7962, 0.75, 0.625, 0.75, 0.625, 0.75, 0.625, 0.75, 0.625, 0.75, 0.375, 0.75, 0.625, 0.75, 0.625, 0.5, 0.375, 0.5, 0.625, 0.75, 0.625, 0.75, 0.625, 0.5, 0.625, 0.5, 0.625, 0.75, 0.625, 0.75, 0.625, 0.5, 0.625, 0.5, 0.625, 0.75, 0.7962, 0.75, 0.7962, 0.5, 0.625, 0.5, 0.7962, 0.75, 0.8339, 0.75, 0.8339, 0.5, 0.7962, 0.5, 0.8339, 0.75, 0.875, 0.75, 0.875, 0.5, 0.8339, 0.5, 0.6145, 0.0, 0.6045, 0.0, 0.6045, 0.25, 0.6145, 0.25, 0.6045, 0.0, 0.375, 0.0, 0.375, 0.25, 0.6045, 0.25, 0.125, 0.75, 0.375, 0.75, 0.375, 0.5, 0.125, 0.5, 0.0, 0.0, 0.0, 0.0, 0.0, 0.0, 0.0, 0.0, 0.0, 0.0, 0.0, 0.0, 0.0, 0.0, 0.0, 0.0, 0.0, 0.0, 0.0, 0.0, 0.0, 0.0, 0.0, 0.0, 0.0, 0.0, 0.0, 0.0, 0.0, 0.0, 0.0, 0.0, 0.0, 0.0, 0.0, 0.0, 0.0, 0.0, 0.0, 0.0, 0.0, 0.0, 0.0, 0.0, 0.0, 0.0, 0.0, 0.0, 0.0, 0.0, 0.0, 0.0, 0.0, 0.0, 0.0, 0.0, 0.0, 0.0, 0.0, 0.0, 0.0, 0.0, 0.0, 0.0, 0.0, 0.0, 0.0, 0.0, 0.0, 0.0, 0.0, 0.0, 0.0, 0.0, 0.0, 0.0, 0.0, 0.0, 0.0, 0.0, 0.0, 0.0, 0.0, 0.0, 0.0, 0.0, 0.0, 0.0, 0.0, 0.0, 0.0, 0.0, 0.0, 0.0, 0.0, 0.0, 0.0, 0.0, 0.0, 0.0, 0.0, 0.0, 0.0, 0.0, 0.0, 0.0, 0.0, 0.0, 0.0, 0.0, 0.0, 0.0, 0.0, 0.0, 0.0, 0.0, 0.0, 0.0, 0.0, 0.0, 0.0, 0.0, 0.0, 0.0, 0.0, 0.0, 0.0, 0.0, 0.0, 0.0, 0.0, 0.0, 0.0, 0.0, 0.0, 0.0, 0.0, 0.0, 0.0, 0.0, 0.0, 0.0, 0.0, 0.0, 0.0, 0.0, 0.0, 0.0, 0.0, 0.0, 0.0, 0.0, 0.0, 0.0, 0.0, 0.0, 0.0, 0.0, 0.0, 0.0, 0.0, 0.0, 0.0, 0.0, 0.0, 0.0, 0.0, 0.0, 0.0, 0.0, 0.0, 0.0, 0.0, 0.0, 0.0, 0.0, 0.0, 0.0, 0.0, 0.0, 0.0, 0.0, 0.0, 0.0, 0.0, 0.0, 0.0, 0.0, 0.0, 0.0, 0.0, 0.0, 0.0, 0.0, 0.0, 0.0, 0.0, 0.0, 0.0, 0.0, 0.0, 0.0, 0.0, 0.0, 0.0, 0.0, 0.0, 0.0, 0.0, 0.0, 0.0, 0.0, 0.0, 0.0, 0.0, 0.0, 0.0, 0.0, 0.0, 0.0, 0.0, 0.0, 0.0, 0.0, 0.0, 0.0, 0.0, 0.0, 0.0, 0.0, 0.0, 0.0, 0.0, 0.0, 0.0, 0.0, 0.0, 0.0, 0.0, 0.0, 0.0, 0.0, 0.0, 0.0, 0.0, 0.0, 0.0, 0.0, 0.0, 0.0, 0.0, 0.0, 0.0, 0.0, 0.0, 0.0, 0.0, 0.0, 0.0, 0.0, 0.0, 0.0, 0.0, 0.0, 0.0, 0.0, 0.0, 0.0, 0.0, 0.0, 0.0, 0.0, 0.0, 0.0, 0.0, 0.0, 0.0, 0.0, 0.0, 0.0, 0.0, 0.0, 0.0, 0.0, 0.0, 0.0, 0.0, 0.0, 0.0, 0.0, 0.0, 0.0, 0.0, 0.0, 0.0, 0.0, 0.0, 0.0, 0.0, 0.0, 0.0, 0.0, 0.0, 0.0, 0.0, 0.0, 0.0, 0.0, 0.0, 0.0, 0.0, 0.0, 0.0, 0.0, 0.0, 0.0, 0.0, 0.0, 0.0, 0.0, 0.0, 0.0, 0.0, 0.0, 0.0, 0.0, 0.0, 0.0, 0.0, 0.0, 0.0, 0.0, 0.0, 0.0, 0.0, 0.0, 0.0, 0.0, 0.0, 0.0, 0.0, 0.0, 0.0, 0.0, 0.0, 0.0, 0.0, 0.0, 0.0, 0.0, 0.0, 0.0, 0.0, 0.0, 0.0, 0.0, 0.0, 0.0, 0.0, 0.0, 0.0, 0.0, 0.0, 0.0, 0.0, 0.0, 0.0, 0.0, 0.0, 0.0, 0.0, 0.0, 0.0, 0.0, 0.0, 0.0, 0.0, 0.0, 0.0, 0.0, 0.0, 0.0, 0.0, 0.0, 0.0, 0.0, 0.0, 0.0, 0.0, 0.0, 0.0, 0.0, 0.0, 0.0, 0.0, 0.0, 0.0, 0.0, 0.0, 0.0, 0.0, 0.0, 0.0, 0.0, 0.0, 0.0, 0.0, 0.0, 0.0, 0.0, 0.0, 0.0, 0.0, 0.0, 0.0, 0.0, 0.0, 0.0, 0.0, 0.0, 0.0, 0.0, 0.0, 0.0, 0.0, 0.0, 0.0, 0.0, 0.0, 0.0, 0.0, 0.0, 0.0, 0.0, 0.0, 0.0, 0.0, 0.0, 0.0, 0.0, 0.0, 0.0, 0.0, 0.0, 0.0, 0.0, 0.0, 0.0, 0.0, 0.0, 0.0, 0.0, 0.0, 0.0, 0.0, 0.0, 0.0, 0.0, 0.0, 0.0, 0.0, 0.0, 0.0, 0.0, 0.0, 0.0, 0.0, 0.0, 0.0, 0.0, 0.0, 0.0, 0.0, 0.0, 0.0, 0.0, 0.0, 0.0, 0.0, 0.0, 0.0, 0.0, 0.0, 0.0, 0.0, 0.0, 0.0, 0.0, 0.0, 0.0, 0.0, 0.0, 0.0, 0.0, 0.0, 0.0, 0.0, 0.0, 0.0, 0.0, 0.0, 0.0, 0.0, 0.0, 0.0, 0.0, 0.0, 0.0, 0.0, 0.0, 0.0, 0.0, 0.0, 0.0, 0.0, 0.0, 0.0, 0.0, 0.0, 0.0, 0.0, 0.0, 0.0, 0.0, 0.0, 0.0, 0.0, 0.0, 0.0, 0.0, 0.0, 0.0, 0.0, 0.0, 0.0, 0.0, 0.0, 0.0, 0.0, 0.0, 0.0, 0.0, 0.0, 0.0, 0.0, 0.0, 0.0, 0.0, 0.0, 0.0, 0.0, 0.0, 0.0, 0.0, 0.0, 0.0, 0.0, 0.0, 0.0, 0.0, 0.0, 0.0, 0.0, 0.0, 0.0, 0.0, 0.0, 0.0, 0.0, 0.0, 0.0, 0.0, 0.0, 0.0, 0.0, 0.0, 0.0, 0.0, 0.0, 0.0, 0.0, 0.0, 0.0, 0.0, 0.0, 0.0, 0.0, 0.0, 0.0, 0.0, 0.0, 0.0, 0.0, 0.0, 0.0, 0.0, 0.0, 0.0, 0.0, 0.0, 0.0, 0.0, 0.0, 0.0, 0.0, 0.0, 0.0, 0.0, 0.0, 0.0, 0.0, 0.0, 0.0, 0.0, 0.0, 0.0, 0.0, 0.0, 0.0, 0.0, 0.0, 0.0, 0.0, 0.0, 0.0, 0.0, 0.0, 0.0, 0.0, 0.0, 0.0, 0.0, 0.0, 0.0, 0.0, 0.0, 0.0, 0.0, 0.0, 0.0, 0.0, 0.0, 0.0, 0.0, 0.0, 0.0, 0.0, 0.0, 0.0, 0.0, 0.0, 0.0, 0.0, 0.0, 0.0, 0.0, 0.0, 0.0, 0.0, 0.0, 0.0, 0.0, 0.0, 0.0, 0.0, 0.0, 0.0, 0.0, 0.0, 0.0, 0.0, 0.0, 0.0, 0.0, 0.0, 0.0, 0.0, 0.0, 0.0, 0.0, 0.0, 0.0, 0.0, 0.0, 0.0, 0.0, 0.0, 0.0, 0.0, 0.0, 0.0, 0.0, 0.0, 0.0, 0.0, 0.0, 0.0, 0.0, 0.0, 0.0, 0.0, 0.0, 0.0, 0.0, 0.0, 0.0, 0.0, 0.0, 0.0, 0.0, 0.0, 0.0, 0.0, 0.0, 0.0, 0.0, 0.0, 0.0, 0.0, 0.0, 0.0, 0.0, 0.0, 0.0, 0.0, 0.0, 0.0, 0.0, 0.0, 0.0, 0.0, 0.0, 0.0, 0.0, 0.0, 0.0, 0.0, 0.0, 0.0, 0.0, 0.0, 0.0, 0.0, 0.0, 0.0, 0.0, 0.0, 0.0, 0.0, 0.0, 0.0, 0.0, 0.0, 0.0, 0.0, 0.0, 0.0, 0.0, 0.0, 0.0, 0.0, 0.0, 0.0, 0.0, 0.0, 0.0, 0.0, 0.0, 0.0, 0.0, 0.0, 0.0, 0.0, 0.0, 0.0, 0.0, 0.0, 0.0, 0.0, 0.0, 0.0, 0.0, 0.0, 0.0, 0.0, 0.0, 0.0, 0.0, 0.0, 0.0, 0.0, 0.0, 0.0, 0.0, 0.0, 0.0, 0.0, 0.0, 0.0, 0.0, 0.0, 0.0, 0.0, 0.0, 0.0, 0.0, 0.0, 0.0, 0.0, 0.0, 0.0, 0.0, 0.0, 0.0, 0.0, 0.0, 0.0, 0.0, 0.0, 0.0, 0.0, 0.0, 0.0, 0.0, 0.0, 0.0, 0.0, 0.0, 0.0, 0.0, 0.0, 0.0, 0.0, 0.0, 0.0, 0.0, 0.0, 0.0, 0.0, 0.0, 0.0, 0.0, 0.0, 0.0, 0.0, 0.0, 0.0, 0.0, 0.0, 0.0, 0.0, 0.0, 0.0, 0.0, 0.0, 0.0, 0.0, 0.0, 0.0, 0.0, 0.0, 0.0, 0.0, 0.0, 0.0, 0.0, 0.0, 0.0, 0.0, 0.0, 0.0, 0.0, 0.0, 0.0, 0.0, 0.0, 0.0, 0.0, 0.0, 0.0, 0.0, 0.0, 0.0, 0.0, 0.0, 0.0, 0.0, 0.0, 0.0, 0.0, 0.0, 0.0, 0.0, 0.0, 0.0, 0.0, 0.0, 0.0, 0.0, 0.0, 0.0, 0.0, 0.0, 0.0, 0.0, 0.0, 0.0, 0.0, 0.0, 0.0, 0.0, 0.0, 0.0, 0.0, 0.0, 0.0, 0.0, 0.0, 0.0, 0.0, 0.0, 0.0, 0.0, 0.0, 0.0, 0.0, 0.0, 0.0, 0.0, 0.0, 0.0, 0.0, 0.0, 0.0, 0.0, 0.0, 0.0, 0.0, 0.0, 0.0, 0.0, 0.0, 0.0, 0.0, 0.0, 0.0, 0.0, 0.0, 0.0, 0.0, 0.0, 0.0, 0.0, 0.0, 0.0, 0.0, 0.0, 0.0, 0.0, 0.0, 0.0, 0.0, 0.0, 0.0, 0.0, 0.0, 0.0, 0.0, 0.0, 0.0, 0.0, 0.0, 0.0, 0.0, 0.0, 0.0, 0.0, 0.0, 0.0, 0.0, 0.0, 0.0, 0.0, 0.0, 0.0, 0.0, 0.0, 0.0, 0.0, 0.0, 0.0, 0.0, 0.0, 0.0, 0.0, 0.0, 0.0, 0.0, 0.0, 0.0, 0.0, 0.0, 0.0, 0.0, 0.0, 0.0, 0.0, 0.0, 0.0, 0.0, 0.0, 0.0, 0.0, 0.0, 0.0, 0.0, 0.0, 0.0, 0.0, 0.0, 0.0, 0.0, 0.0, 0.0, 0.0, 0.0, 0.0, 0.0, 0.0, 0.0, 0.0, 0.0, 0.0, 0.0, 0.0, 0.0, 0.0, 0.0, 0.0, 0.0, 0.0, 0.0, 0.0, 0.0, 0.0, 0.0, 0.0, 0.0, 0.0, 0.0, 0.0, 0.0, 0.0, 0.0, 0.0, 0.0, 0.0, 0.0, 0.0, 0.0, 0.0, 0.0, 0.0, 0.0, 0.0, 0.0, 0.0, 0.0, 0.0, 0.0, 0.0, 0.0, 0.0, 0.0, 0.0, 0.0, 0.0, 0.0, 0.0, 0.0, 0.0, 0.0, 0.0, 0.0, 0.0, 0.0, 0.0, 0.0, 0.0, 0.0, 0.0, 0.0, 0.0, 0.0, 0.0, 0.0, 0.0, 0.0, 0.0, 0.0, 0.0, 0.0, 0.0, 0.0, 0.0, 0.0, 0.0, 0.0, 0.0, 0.0, 0.0, 0.0, 0.0, 0.0, 0.0, 0.0, 0.0, 0.0, 0.0, 0.0, 0.0, 0.0, 0.0, 0.0, 0.0, 0.0, 0.0, 0.0, 0.0, 0.0, 0.0, 0.0, 0.0, 0.0, 0.0, 0.0, 0.0, 0.0, 0.0, 0.0, 0.0, 0.0, 0.0, 0.0, 0.0, 0.0, 0.0, 0.0, 0.0, 0.0, 0.0, 0.0, 0.0, 0.0, 0.0, 0.0, 0.0, 0.0, 0.0, 0.0, 0.0, 0.0, 0.0, 0.0, 0.0, 0.0, 0.0, 0.0, 0.0, 0.0, 0.0, 0.0, 0.0, 0.0, 0.0, 0.0, 0.0, 0.0, 0.0, 0.0, 0.0, 0.0, 0.0, 0.0, 0.0, 0.0, 0.0, 0.0, 0.0, 0.0, 0.0, 0.0, 0.0, 0.0, 0.0, 0.0, 0.0, 0.0, 0.0, 0.0, 0.0, 0.0, 0.0, 0.0, 0.0, 0.0, 0.0, 0.0, 0.0, 0.0, 0.0, 0.0, 0.0, 0.0, 0.0, 0.0, 0.0, 0.0, 0.0, 0.0, 0.0, 0.0, 0.0, 0.0, 0.0, 0.0, 0.0, 0.0, 0.0, 0.0, 0.0, 0.0, 0.0, 0.0, 0.0, 0.0, 0.0, 0.0, 0.0, 0.0, 0.0, 0.0, 0.0, 0.0, 0.0, 0.0, 0.0, 0.0, 0.0, 0.0, 0.0, 0.0, 0.0, 0.0, 0.0, 0.0, 0.0, 0.0, 0.0, 0.0, 0.0, 0.0, 0.0, 0.0, 0.0, 0.0, 0.0, 0.0, 0.0, 0.0, 0.0, 0.0, 0.0, 0.0, 0.0, 0.0, 0.0, 0.0, 0.0, 0.0, 0.0, 0.0, 0.0, 0.0, 0.0, 0.0, 0.0, 0.0, 0.0, 0.0, 0.0, 0.0, 0.0, 0.0, 0.0, 0.0, 0.0, 0.0, 0.0, 0.0, 0.0, 0.0, 0.0, 0.0, 0.0, 0.0, 0.0, 0.0, 0.0, 0.0, 0.0, 0.0, 0.0, 0.0, 0.0, 0.0, 0.0, 0.0, 0.0, 0.0, 0.0, 0.0, 0.0, 0.0, 0.0, 0.0, 0.0, 0.0, 0.0, 0.0, 0.0, 0.0, 0.0, 0.0, 0.0, 0.0, 0.0, 0.0, 0.0, 0.0, 0.0, 0.0, 0.0, 0.0, 0.0, 0.0, 0.0, 0.0, 0.0, 0.0, 0.0, 0.0, 0.0, 0.0, 0.0, 0.0, 0.0, 0.0, 0.0, 0.0, 0.0, 0.0, 0.0, 0.0, 0.0, 0.0, 0.0, 0.0, 0.0, 0.0, 0.0, 0.0, 0.0, 0.0, 0.0, 0.0, 0.0, 0.0, 0.0, 0.0, 0.0, 0.0, 0.0, 0.0, 0.0, 0.0, 0.0, 0.0, 0.0, 0.0, 0.0, 0.0, 0.0, 0.0, 0.0, 0.0, 0.0, 0.0, 0.0, 0.0, 0.0, 0.0, 0.0, 0.0, 0.0, 0.0, 0.0, 0.0, 0.0, 0.0, 0.0, 0.0, 0.0, 0.0, 0.0, 0.0, 0.0, 0.0, 0.0, 0.0, 0.0, 0.0, 0.0, 0.0, 0.0, 0.0, 0.0, 0.0, 0.0, 0.0, 0.0, 0.0, 0.0, 0.0, 0.0, 0.0, 0.0, 0.0, 0.0, 0.0, 0.0, 0.0, 0.0, 0.0, 0.0, 0.0, 0.0, 0.0, 0.0, 0.0, 0.0, 0.0, 0.0, 0.0, 0.0, 0.0, 0.0, 0.0, 0.0, 0.0, 0.0, 0.0, 0.0, 0.0, 0.0, 0.0, 0.0, 0.0, 0.0, 0.0, 0.0, 0.0, 0.0, 0.0, 0.0, 0.0, 0.0, 0.0, 0.0, 0.0, 0.0, 0.0, 0.0, 0.0, 0.0, 0.0, 0.0, 0.0, 0.0, 0.0, 0.0, 0.0, 0.0, 0.0, 0.0, 0.0, 0.0, 0.0, 0.0, 0.0, 0.0, 0.0, 0.0, 0.0, 0.0, 0.0, 0.0, 0.0, 0.0, 0.0, 0.0, 0.0, 0.0, 0.0, 0.0, 0.0, 0.0, 0.0, 0.0, 0.0, 0.0, 0.0, 0.0, 0.0, 0.0, 0.0, 0.0, 0.0, 0.0, 0.0, 0.0, 0.0, 0.0, 0.0, 0.0, 0.0, 0.0, 0.0, 0.0, 0.0, 0.0, 0.0, 0.0, 0.0, 0.0, 0.0, 0.0, 0.0, 0.0, 0.0, 0.0, 0.0, 0.0, 0.0, 0.0, 0.0, 0.0, 0.0, 0.0, 0.0, 0.0, 0.0, 0.0, 0.0, 0.0, 0.0, 0.0, 0.0, 0.0, 0.0, 0.0, 0.0, 0.0, 0.0, 0.0, 0.0, 0.0, 0.0, 0.0, 0.0, 0.0, 0.0, 0.0, 0.0, 0.0, 0.0, 0.0, 0.0, 0.0, 0.0, 0.0, 0.0, 0.0, 0.0, 0.0, 0.0, 0.0, 0.0, 0.0, 0.0, 0.0, 0.0, 0.0, 0.0, 0.0, 0.0, 0.0, 0.0, 0.0, 0.0, 0.0, 0.0, 0.0, 0.0, 0.0, 0.0, 0.0, 0.0, 0.0, 0.0, 0.0, 0.0, 0.0, 0.0, 0.0, 0.0, 0.0, 0.0, 0.0, 0.0, 0.0, 0.0, 0.0, 0.0, 0.0, 0.0, 0.0, 0.0, 0.0, 0.0, 0.0, 0.0, 0.0, 0.0, 0.0, 0.0, 0.0, 0.0, 0.0, 0.0, 0.0, 0.0, 0.0, 0.0, 0.0, 0.0, 0.0, 0.0, 0.0, 0.0, 0.0, 0.0, 0.0, 0.0, 0.0, 0.0, 0.0, 0.0, 0.0, 0.0, 0.0, 0.0, 0.0, 0.0, 0.0, 0.0, 0.0, 0.0, 0.0, 0.0, 0.0, 0.0, 0.0, 0.0, 0.0, 0.0, 0.0, 0.0, 0.0, 0.0, 0.0, 0.0, 0.0, 0.0, 0.0, 0.0, 0.0, 0.0, 0.0, 0.0, 0.0, 0.0, 0.0, 0.0, 0.0, 0.0, 0.0, 0.0, 0.0, 0.0, 0.0, 0.0, 0.0, 0.0, 0.0, 0.0, 0.0, 0.0, 0.0, 0.0, 0.0, 0.0, 0.0, 0.0, 0.0, 0.0, 0.0, 0.0, 0.0, 0.0, 0.0, 0.0, 0.0, 0.0, 0.0, 0.0, 0.0, 0.0, 0.0, 0.0, 0.0, 0.0, 0.0, 0.0, 0.0, 0.0, 0.0, 0.0, 0.0, 0.0, 0.0, 0.0, 0.0, 0.0, 0.0, 0.0, 0.0, 0.0, 0.0, 0.0, 0.0, 0.0, 0.0, 0.0, 0.0, 0.0, 0.0, 0.0, 0.0, 0.0, 0.0, 0.0, 0.0, 0.0, 0.0, 0.0, 0.0, 0.0, 0.0, 0.0, 0.0, 0.0, 0.0, 0.0, 0.0, 0.0, 0.0, 0.0, 0.0, 0.0, 0.0, 0.0, 0.0, 0.0, 0.0, 0.0, 0.0, 0.0, 0.0, 0.0, 0.0, 0.0, 0.0, 0.0, 0.0, 0.0, 0.0, 0.0, 0.0, 0.0, 0.0, 0.0, 0.0, 0.0, 0.0, 0.0, 0.0, 0.0, 0.0, 0.0, 0.0, 0.0, 0.0, 0.0, 0.0, 0.0, 0.0, 0.0, 0.0, 0.0, 0.0, 0.0, 0.0, 0.0, 0.0, 0.0, 0.0, 0.0, 0.0, 0.0, 0.0, 0.0, 0.0, 0.0, 0.0, 0.0, 0.0, 0.0, 0.0, 0.0, 0.0, 0.0, 0.0, 0.0, 0.0, 0.0, 0.0, 0.0, 0.0, 0.0, 0.0, 0.0, 0.0, 0.0, 0.0, 0.0, 0.0, 0.0, 0.0, 0.0, 0.0, 0.0, 0.0, 0.0, 0.0, 0.0, 0.0, 0.0, 0.0, 0.0, 0.0, 0.0, 0.0, 0.0, 0.0, 0.0, 0.0, 0.0, 0.0, 0.0, 0.0, 0.0, 0.0, 0.0, 0.0, 0.0, 0.0, 0.0, 0.0, 0.0, 0.0, 0.0, 0.0, 0.0, 0.0, 0.0, 0.0, 0.0, 0.0, 0.0, 0.0, 0.0, 0.0, 0.0, 0.0, 0.0, 0.0, 0.0, 0.0, 0.0, 0.0, 0.0, 0.0, 0.0, 0.0, 0.0, 0.0, 0.0, 0.0, 0.0, 0.0, 0.0, 0.0, 0.0, 0.0, 0.0, 0.0, 0.0, 0.0, 0.0, 0.0, 0.0, 0.0, 0.0, 0.0, 0.0, 0.0, 0.0, 0.0, 0.0, 0.0, 0.0, 0.0, 0.0, 0.0, 0.0, 0.0, 0.0, 0.0, 0.0, 0.0, 0.0, 0.0, 0.0, 0.0, 0.0, 0.0, 0.0, 0.0, 0.0, 0.0, 0.0, 0.0, 0.0, 0.0, 0.0, 0.0, 0.0, 0.0, 0.0, 0.0, 0.0, 0.0, 0.0, 0.0, 0.0, 0.0, 0.0, 0.0, 0.0, 0.0, 0.0, 0.0, 0.0, 0.0, 0.0, 0.0, 0.0, 0.0, 0.0, 0.0, 0.0, 0.0, 0.0, 0.0, 0.0, 0.0, 0.0, 0.0, 0.0, 0.0, 0.0, 0.0, 0.0, 0.0, 0.0, 0.0, 0.0, 0.0, 0.0, 0.0, 0.0, 0.0, 0.0, 0.0, 0.0, 0.0, 0.0, 0.0, 0.0, 0.0, 0.0, 0.0, 0.0, 0.0, 0.0, 0.0, 0.0, 0.0, 0.0, 0.0, 0.0, 0.0, 0.0, 0.0, 0.0, 0.0, 0.0, 0.0, 0.0, 0.0, 0.0, 0.0, 0.0, 0.0, 0.0, 0.0, 0.0, 0.0, 0.0, 0.0, 0.0, 0.0, 0.0, 0.0, 0.0, 0.0, 0.0, 0.0, 0.0, 0.0, 0.0, 0.0, 0.0, 0.0, 0.0, 0.0, 0.0, 0.0, 0.0, 0.0, 0.0, 0.0, 0.0, 0.0, 0.0, 0.0, 0.0, 0.0, 0.0, 0.0, 0.0, 0.0, 0.0, 0.0, 0.0, 0.0, 0.0, 0.0, 0.0, 0.0, 0.0, 0.0, 0.0, 0.0, 0.0, 0.0, 0.0, 0.0, 0.0, 0.0, 0.0, 0.0, 0.0, 0.0, 0.0, 0.0, 0.0, 0.0, 0.0, 0.0, 0.0, 0.0, 0.0, 0.0, 0.0, 0.0, 0.0, 0.0, 0.0, 0.0, 0.0, 0.0, 0.0, 0.0, 0.0, 0.0, 0.0, 0.0, 0.0, 0.0, 0.0, 0.0, 0.0, 0.0, 0.0, 0.0, 0.0, 0.0, 0.0, 0.0, 0.0, 0.0, 0.0, 0.0, 0.0, 0.0, 0.0, 0.0, 0.0, 0.0, 0.0, 0.0, 0.0, 0.0, 0.0, 0.0, 0.0, 0.0, 0.0, 0.0, 0.0, 0.0, 0.0, 0.0, 0.0, 0.0, 0.0, 0.0, 0.0, 0.0, 0.0, 0.0, 0.0, 0.0, 0.0, 0.0, 0.0, 0.0, 0.0, 0.0, 0.0, 0.0, 0.0, 0.0, 0.0, 0.0, 0.0, 0.0, 0.0, 0.0, 0.0, 0.0, 0.0, 0.0, 0.0, 0.0, 0.0, 0.0, 0.0, 0.0, 0.0, 0.0, 0.0, 0.0, 0.0, 0.0, 0.0, 0.0, 0.0, 0.0, 0.0, 0.0, 0.0, 0.0, 0.0, 0.0, 0.0, 0.0, 0.0, 0.0, 0.0, 0.0, 0.0, 0.0, 0.0, 0.0, 0.0, 0.0, 0.0, 0.0, 0.0, 0.0, 0.0, 0.0, 0.0, 0.0, 0.0, 0.0, 0.0, 0.0, 0.0, 0.0, 0.0, 0.0, 0.0, 0.0, 0.0, 0.0, 0.0, 0.0, 0.0, 0.0, 0.0, 0.0, 0.0, 0.0, 0.0, 0.0, 0.0, 0.0, 0.0, 0.0, 0.0, 0.0, 0.0, 0.0, 0.0, 0.0, 0.0, 0.0, 0.0, 0.0, 0.0, 0.0, 0.0, 0.0, 0.0, 0.0, 0.0, 0.0, 0.0, 0.0, 0.0, 0.0, 0.0, 0.0, 0.0, 0.0, 0.0, 0.0, 0.0, 0.0, 0.0, 0.0, 0.0, 0.0, 0.0, 0.0, 0.0, 0.0, 0.0, 0.0, 0.0, 0.0, 0.0, 0.0, 0.0, 0.0, 0.0, 0.0, 0.0, 0.0, 0.0, 0.0, 0.0, 0.0, 0.0, 0.0, 0.0, 0.0, 0.0, 0.0, 0.0, 0.0, 0.0, 0.0, 0.0, 0.0, 0.0, 0.0, 0.0, 0.0, 0.0, 0.0, 0.0, 0.0, 0.0, 0.0, 0.0, 0.0, 0.0, 0.0, 0.0, 0.0, 0.0, 0.0, 0.0, 0.0, 0.0])
me_cube_021.materials.append(mat_ramy)
me_cube_021.materials.append(mat_parapet)
me_cube_021.materials.append(mat_sklo)
me_cube_021.use_remesh_fix_poles = True
me_cube_021.use_remesh_preserve_attributes = False
me_cube_021.use_mirror_vertex_groups = False
me_cube_021.update()

# ---- objects
ob_camera = bpy.data.objects.new('Camera', cam_camera)
ob_window = bpy.data.objects.new('Window', None)
ob_window_1 = bpy.data.objects.new('window', me_cube_021)

# ---- transforms, parenting, visibility, modifiers, constraints
ob_camera.location = (0.1344, 4.793, 2.165)
ob_camera.rotation_euler = (1.297, -8.469e-07, 3.11)
ob_camera.scale = (5.0, 5.0, 5.0)
ob_window.location = (0.0, 0.0, 0.0)
ob_window.lineart.crease_threshold = 0.0
ob_window_1.parent = ob_window
ob_window_1.location = (-0.01793, 0.1099, 0.7191)
ob_window_1.rotation_euler = (0.0, -0.0, 1.571)
ob_window_1.lineart.crease_threshold = 0.0
_m = ob_window_1.modifiers.new('Auto Smooth', 'NODES')
_m.node_group = ng_auto_smooth
_gi = [s.identifier for s in ng_auto_smooth.interface.items_tree if s.item_type == 'SOCKET' and s.in_out == 'INPUT']
_m[_gi[1]] = 1.047  # Angle

# ---- collection membership
col_collection.objects.link(ob_camera)
col_window.objects.link(ob_window)
col_window.objects.link(ob_window_1)

# ---- scene / render settings (as saved in the file)
scene.camera = ob_camera
scene.frame_start = 1; scene.frame_end = 250; scene.frame_set(1)
scene.render.engine = 'BLENDER_EEVEE_NEXT'
bpy.context.view_layer.update()

# ---- added for rendering (the .blend has no usable light): sun
light_auto_sun = bpy.data.lights.new('AutoSun', 'SUN')
light_auto_sun.energy = 3.0
light_auto_sun.angle = 0.0523599
ob_auto_sun = bpy.data.objects.new('AutoSun', light_auto_sun)
scene.collection.objects.link(ob_auto_sun)
ob_auto_sun.rotation_euler = (0.872665, 0.174533, 0.523599)
bpy.context.view_layer.update()
